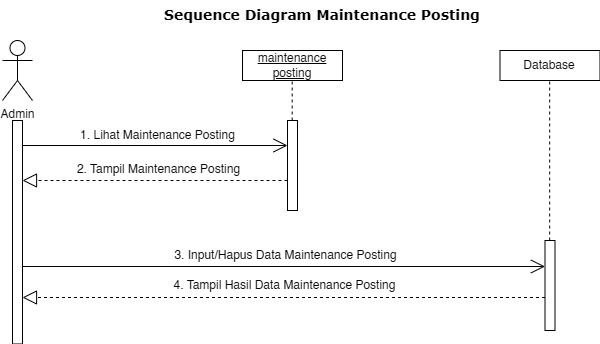

The diagram above was exported from draw.io. Its source (the exported page's mxGraphModel, read from the mxfile embedded in the PNG):
<mxGraphModel dx="933" dy="390" grid="1" gridSize="10" guides="1" tooltips="1" connect="1" arrows="1" fold="1" page="1" pageScale="1" pageWidth="1169" pageHeight="827" math="0" shadow="0">
  <root>
    <mxCell id="0" />
    <mxCell id="1" parent="0" />
    <mxCell id="2" value="Admin" style="shape=umlActor;verticalLabelPosition=bottom;verticalAlign=top;html=1;outlineConnect=0;" vertex="1" parent="1">
      <mxGeometry x="2320" y="4350" width="30" height="60" as="geometry" />
    </mxCell>
    <mxCell id="3" value="" style="endArrow=open;endFill=1;endSize=12;html=1;rounded=0;exitX=1;exitY=0;exitDx=0;exitDy=5;exitPerimeter=0;" edge="1" target="8" parent="1">
      <mxGeometry width="160" relative="1" as="geometry">
        <mxPoint x="2340" y="4455" as="sourcePoint" />
        <mxPoint x="2603" y="4455" as="targetPoint" />
      </mxGeometry>
    </mxCell>
    <mxCell id="4" value="" style="html=1;points=[[0,0,0,0,5],[0,1,0,0,-5],[1,0,0,0,5],[1,1,0,0,-5]];perimeter=orthogonalPerimeter;outlineConnect=0;targetShapes=umlLifeline;portConstraint=eastwest;newEdgeStyle={&quot;curved&quot;:0,&quot;rounded&quot;:0};" vertex="1" parent="1">
      <mxGeometry x="2330" y="4430" width="10" height="223.5" as="geometry" />
    </mxCell>
    <mxCell id="5" value="" style="endArrow=block;dashed=1;endFill=0;endSize=12;html=1;rounded=0;" edge="1" source="8" parent="1">
      <mxGeometry width="160" relative="1" as="geometry">
        <mxPoint x="2600" y="4490" as="sourcePoint" />
        <mxPoint x="2340" y="4490" as="targetPoint" />
      </mxGeometry>
    </mxCell>
    <mxCell id="6" value="&lt;span style=&quot;text-decoration-line: underline;&quot;&gt;maintenance posting&lt;/span&gt;" style="rounded=0;whiteSpace=wrap;html=1;" vertex="1" parent="1">
      <mxGeometry x="2560" y="4360" width="100" height="30" as="geometry" />
    </mxCell>
    <mxCell id="7" value="" style="endArrow=none;dashed=1;html=1;rounded=0;entryX=0.5;entryY=1;entryDx=0;entryDy=0;" edge="1" parent="1">
      <mxGeometry width="50" height="50" relative="1" as="geometry">
        <mxPoint x="2609.68" y="4430" as="sourcePoint" />
        <mxPoint x="2609.68" y="4390" as="targetPoint" />
      </mxGeometry>
    </mxCell>
    <mxCell id="8" value="" style="html=1;points=[[0,0,0,0,5],[0,1,0,0,-5],[1,0,0,0,5],[1,1,0,0,-5]];perimeter=orthogonalPerimeter;outlineConnect=0;targetShapes=umlLifeline;portConstraint=eastwest;newEdgeStyle={&quot;curved&quot;:0,&quot;rounded&quot;:0};" vertex="1" parent="1">
      <mxGeometry x="2605" y="4430" width="10" height="90" as="geometry" />
    </mxCell>
    <mxCell id="9" value="1. Lihat Maintenance Posting" style="text;html=1;align=center;verticalAlign=middle;whiteSpace=wrap;rounded=0;" vertex="1" parent="1">
      <mxGeometry x="2391" y="4430" width="169" height="30" as="geometry" />
    </mxCell>
    <mxCell id="10" value="2. Tampil Maintenance Posting" style="text;html=1;align=center;verticalAlign=middle;whiteSpace=wrap;rounded=0;" vertex="1" parent="1">
      <mxGeometry x="2388" y="4463.5" width="177" height="30" as="geometry" />
    </mxCell>
    <mxCell id="11" value="3. Input/Hapus Data Maintenance Posting" style="text;html=1;align=center;verticalAlign=middle;whiteSpace=wrap;rounded=0;" vertex="1" parent="1">
      <mxGeometry x="2487.5" y="4550" width="232.5" height="30" as="geometry" />
    </mxCell>
    <mxCell id="12" value="" style="endArrow=open;endFill=1;endSize=12;html=1;rounded=0;exitX=1;exitY=0;exitDx=0;exitDy=5;exitPerimeter=0;" edge="1" target="15" parent="1">
      <mxGeometry width="160" relative="1" as="geometry">
        <mxPoint x="2339.5" y="4576" as="sourcePoint" />
        <mxPoint x="2602.5" y="4576" as="targetPoint" />
      </mxGeometry>
    </mxCell>
    <mxCell id="13" value="Database" style="rounded=0;whiteSpace=wrap;html=1;" vertex="1" parent="1">
      <mxGeometry x="2817.5" y="4360" width="100" height="30" as="geometry" />
    </mxCell>
    <mxCell id="14" value="" style="endArrow=none;dashed=1;html=1;rounded=0;entryX=0.5;entryY=1;entryDx=0;entryDy=0;" edge="1" source="15" parent="1">
      <mxGeometry width="50" height="50" relative="1" as="geometry">
        <mxPoint x="2867.18" y="4430" as="sourcePoint" />
        <mxPoint x="2867.18" y="4390" as="targetPoint" />
      </mxGeometry>
    </mxCell>
    <mxCell id="15" value="" style="html=1;points=[[0,0,0,0,5],[0,1,0,0,-5],[1,0,0,0,5],[1,1,0,0,-5]];perimeter=orthogonalPerimeter;outlineConnect=0;targetShapes=umlLifeline;portConstraint=eastwest;newEdgeStyle={&quot;curved&quot;:0,&quot;rounded&quot;:0};" vertex="1" parent="1">
      <mxGeometry x="2862.5" y="4550" width="10" height="90" as="geometry" />
    </mxCell>
    <mxCell id="16" value="" style="endArrow=block;dashed=1;endFill=0;endSize=12;html=1;rounded=0;" edge="1" target="4" parent="1">
      <mxGeometry width="160" relative="1" as="geometry">
        <mxPoint x="2862.5" y="4607" as="sourcePoint" />
        <mxPoint x="2597.5" y="4606.5" as="targetPoint" />
      </mxGeometry>
    </mxCell>
    <mxCell id="17" value="4. Tampil Hasil Data Maintenance Posting" style="text;html=1;align=center;verticalAlign=middle;whiteSpace=wrap;rounded=0;" vertex="1" parent="1">
      <mxGeometry x="2475" y="4580" width="255" height="30" as="geometry" />
    </mxCell>
    <mxCell id="18" value="&lt;span style=&quot;color: rgb(0, 0, 0); font-style: normal; font-variant-ligatures: normal; font-variant-caps: normal; letter-spacing: normal; orphans: 2; text-indent: 0px; text-transform: none; widows: 2; word-spacing: 0px; -webkit-text-stroke-width: 0px; white-space: normal; background-color: rgb(251, 251, 251); text-decoration-thickness: initial; text-decoration-style: initial; text-decoration-color: initial; float: none; display: inline !important;&quot;&gt;&lt;font face=&quot;Verdana&quot; style=&quot;font-size: 14px;&quot;&gt;&lt;b style=&quot;&quot;&gt;Sequence Diagram M&lt;/b&gt;&lt;/font&gt;&lt;/span&gt;&lt;font face=&quot;Verdana&quot;&gt;&lt;span style=&quot;font-size: 14px;&quot;&gt;&lt;b&gt;aintenance Posting&lt;/b&gt;&lt;/span&gt;&lt;/font&gt;" style="text;whiteSpace=wrap;html=1;align=center;" vertex="1" parent="1">
      <mxGeometry x="2430" y="4310" width="420" height="40" as="geometry" />
    </mxCell>
  </root>
</mxGraphModel>